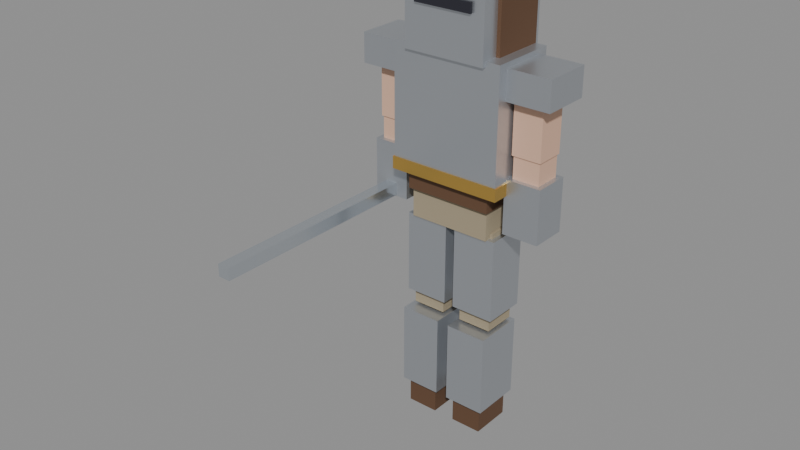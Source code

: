 # Source: hero_placeholder.blend  (saved by Blender 4.2.66; exported with 4.5.12 LTS)
import bpy
from mathutils import Matrix  # noqa: F401  (used for matrix-valued properties, if any)

bpy.ops.wm.read_factory_settings(use_empty=True)
scene = bpy.context.scene
scene.name = 'Scene'

# ---- materials (node trees are filled in below, after node groups)
mat_cloth = bpy.data.materials.new('Cloth')
mat_leather = bpy.data.materials.new('Leather')
mat_skin = bpy.data.materials.new('Skin')
mat_eyes = bpy.data.materials.new('Eyes')
mat_blade = bpy.data.materials.new('Blade')
mat_hair = bpy.data.materials.new('Hair')
mat_steel = bpy.data.materials.new('Steel')
mat_gold = bpy.data.materials.new('Gold')

# ---- material node trees
mat_cloth.use_nodes = True; mat_cloth.node_tree.nodes.clear()
_N = mat_cloth.node_tree.nodes; _L = mat_cloth.node_tree.links
n0 = _N.new('ShaderNodeBsdfPrincipled'); n0.name = 'Principled BSDF'; n0.location = (10, 300)
n0.inputs[0].default_value = (0.36, 0.3, 0.2, 1.0)
n0.inputs[2].default_value = 0.9
n1 = _N.new('ShaderNodeOutputMaterial'); n1.name = 'Material Output'; n1.location = (300, 300)
_L.new(n0.outputs[0], n1.inputs[0])
n1.is_active_output = True
mat_leather.use_nodes = True; mat_leather.node_tree.nodes.clear()
_N = mat_leather.node_tree.nodes; _L = mat_leather.node_tree.links
n0 = _N.new('ShaderNodeBsdfPrincipled'); n0.name = 'Principled BSDF'; n0.location = (10, 300)
n0.inputs[0].default_value = (0.12, 0.06, 0.03, 1.0)
n0.inputs[2].default_value = 0.7
n1 = _N.new('ShaderNodeOutputMaterial'); n1.name = 'Material Output'; n1.location = (300, 300)
_L.new(n0.outputs[0], n1.inputs[0])
n1.is_active_output = True
mat_skin.use_nodes = True; mat_skin.node_tree.nodes.clear()
_N = mat_skin.node_tree.nodes; _L = mat_skin.node_tree.links
n0 = _N.new('ShaderNodeBsdfPrincipled'); n0.name = 'Principled BSDF'; n0.location = (10, 300)
n0.inputs[0].default_value = (0.72, 0.45, 0.32, 1.0)
n0.inputs[2].default_value = 0.7
n1 = _N.new('ShaderNodeOutputMaterial'); n1.name = 'Material Output'; n1.location = (300, 300)
_L.new(n0.outputs[0], n1.inputs[0])
n1.is_active_output = True
mat_eyes.use_nodes = True; mat_eyes.node_tree.nodes.clear()
_N = mat_eyes.node_tree.nodes; _L = mat_eyes.node_tree.links
n0 = _N.new('ShaderNodeBsdfPrincipled'); n0.name = 'Principled BSDF'; n0.location = (10, 300)
n0.inputs[0].default_value = (0.02, 0.02, 0.03, 1.0)
n0.inputs[2].default_value = 0.4
n1 = _N.new('ShaderNodeOutputMaterial'); n1.name = 'Material Output'; n1.location = (300, 300)
_L.new(n0.outputs[0], n1.inputs[0])
n1.is_active_output = True
mat_blade.use_nodes = True; mat_blade.node_tree.nodes.clear()
_N = mat_blade.node_tree.nodes; _L = mat_blade.node_tree.links
n0 = _N.new('ShaderNodeBsdfPrincipled'); n0.name = 'Principled BSDF'; n0.location = (10, 300)
n0.inputs[0].default_value = (0.7, 0.75, 0.8, 1.0)
n0.inputs[1].default_value = 0.9
n0.inputs[2].default_value = 0.2
n1 = _N.new('ShaderNodeOutputMaterial'); n1.name = 'Material Output'; n1.location = (300, 300)
_L.new(n0.outputs[0], n1.inputs[0])
n1.is_active_output = True
mat_hair.use_nodes = True; mat_hair.node_tree.nodes.clear()
_N = mat_hair.node_tree.nodes; _L = mat_hair.node_tree.links
n0 = _N.new('ShaderNodeBsdfPrincipled'); n0.name = 'Principled BSDF'; n0.location = (10, 300)
n0.inputs[0].default_value = (0.12, 0.06, 0.03, 1.0)
n0.inputs[2].default_value = 0.8
n1 = _N.new('ShaderNodeOutputMaterial'); n1.name = 'Material Output'; n1.location = (300, 300)
_L.new(n0.outputs[0], n1.inputs[0])
n1.is_active_output = True
mat_steel.use_nodes = True; mat_steel.node_tree.nodes.clear()
_N = mat_steel.node_tree.nodes; _L = mat_steel.node_tree.links
n0 = _N.new('ShaderNodeBsdfPrincipled'); n0.name = 'Principled BSDF'; n0.location = (10, 300)
n0.inputs[0].default_value = (0.55, 0.58, 0.62, 1.0)
n0.inputs[1].default_value = 0.8
n0.inputs[2].default_value = 0.35
n1 = _N.new('ShaderNodeOutputMaterial'); n1.name = 'Material Output'; n1.location = (300, 300)
_L.new(n0.outputs[0], n1.inputs[0])
n1.is_active_output = True
mat_gold.use_nodes = True; mat_gold.node_tree.nodes.clear()
_N = mat_gold.node_tree.nodes; _L = mat_gold.node_tree.links
n0 = _N.new('ShaderNodeBsdfPrincipled'); n0.name = 'Principled BSDF'; n0.location = (10, 300)
n0.inputs[0].default_value = (0.8, 0.5, 0.12, 1.0)
n0.inputs[1].default_value = 0.9
n0.inputs[2].default_value = 0.3
n1 = _N.new('ShaderNodeOutputMaterial'); n1.name = 'Material Output'; n1.location = (300, 300)
_L.new(n0.outputs[0], n1.inputs[0])
n1.is_active_output = True

# ---- meshes
me_body = bpy.data.meshes.new('Body')
me_body.from_pydata([(-0.17, -0.1, 0.88), (0.17, -0.1, 0.88), (-0.17, 0.1, 0.88), (0.17, 0.1, 0.88), (-0.17, -0.1, 1.08), (0.17, -0.1, 1.08), (-0.17, 0.1, 1.08), (0.17, 0.1, 1.08), (-0.2, -0.11, 1.1), (0.2, -0.11, 1.1), (-0.2, 0.11, 1.1), (0.2, 0.11, 1.1), (-0.2, -0.11, 1.56), (0.2, -0.11, 1.56), (-0.2, 0.11, 1.56), (0.2, 0.11, 1.56), (-0.18, -0.115, 1.0), (0.18, -0.115, 1.0), (-0.18, 0.115, 1.0), (0.18, 0.115, 1.0), (-0.18, -0.115, 1.06), (0.18, -0.115, 1.06), (-0.18, 0.115, 1.06), (0.18, 0.115, 1.06), (-0.14, -0.14, 1.57), (0.14, -0.14, 1.57), (-0.14, 0.14, 1.57), (0.14, 0.14, 1.57), (-0.14, -0.14, 1.87), (0.14, -0.14, 1.87), (-0.14, 0.14, 1.87), (0.14, 0.14, 1.87), (-0.085, -0.146, 1.715), (-0.035, -0.146, 1.715), (-0.085, -0.136, 1.715), (-0.035, -0.136, 1.715), (-0.085, -0.146, 1.765), (-0.035, -0.146, 1.765), (-0.085, -0.136, 1.765), (-0.035, -0.136, 1.765), (0.035, -0.146, 1.715), (0.085, -0.146, 1.715), (0.035, -0.136, 1.715), (0.085, -0.136, 1.715), (0.035, -0.146, 1.765), (0.085, -0.146, 1.765), (0.035, -0.136, 1.765), (0.085, -0.136, 1.765), (0.24, -0.06, 1.23), (0.36, -0.06, 1.23), (0.24, 0.06, 1.23), (0.36, 0.06, 1.23), (0.24, -0.06, 1.53), (0.36, -0.06, 1.53), (0.24, 0.06, 1.53), (0.36, 0.06, 1.53), (0.245, -0.055, 0.93), (0.355, -0.055, 0.93), (0.245, 0.055, 0.93), (0.355, 0.055, 0.93), (0.245, -0.055, 1.23), (0.355, -0.055, 1.23), (0.245, 0.055, 1.23), (0.355, 0.055, 1.23), (-0.36, -0.06, 1.23), (-0.24, -0.06, 1.23), (-0.36, 0.06, 1.23), (-0.24, 0.06, 1.23), (-0.36, -0.06, 1.53), (-0.24, -0.06, 1.53), (-0.36, 0.06, 1.53), (-0.24, 0.06, 1.53), (-0.355, -0.055, 0.93), (-0.245, -0.055, 0.93), (-0.355, 0.055, 0.93), (-0.245, 0.055, 0.93), (-0.355, -0.055, 1.23), (-0.245, -0.055, 1.23), (-0.355, 0.055, 1.23), (-0.245, 0.055, 1.23), (0.04, -0.07, 0.48), (0.18, -0.07, 0.48), (0.04, 0.07, 0.48), (0.18, 0.07, 0.48), (0.04, -0.07, 0.9), (0.18, -0.07, 0.9), (0.04, 0.07, 0.9), (0.18, 0.07, 0.9), (0.045, -0.105, 0.02), (0.175, -0.105, 0.02), (0.045, 0.065, 0.02), (0.175, 0.065, 0.02), (0.045, -0.105, 0.46), (0.175, -0.105, 0.46), (0.045, 0.065, 0.46), (0.175, 0.065, 0.46), (-0.18, -0.07, 0.48), (-0.04, -0.07, 0.48), (-0.18, 0.07, 0.48), (-0.04, 0.07, 0.48), (-0.18, -0.07, 0.9), (-0.04, -0.07, 0.9), (-0.18, 0.07, 0.9), (-0.04, 0.07, 0.9), (-0.175, -0.105, 0.02), (-0.045, -0.105, 0.02), (-0.175, 0.065, 0.02), (-0.045, 0.065, 0.02), (-0.175, -0.105, 0.46), (-0.045, -0.105, 0.46), (-0.175, 0.065, 0.46), (-0.045, 0.065, 0.46)], [], [(0, 2, 3, 1), (4, 5, 7, 6), (0, 1, 5, 4), (2, 6, 7, 3), (0, 4, 6, 2), (1, 3, 7, 5), (8, 10, 11, 9), (12, 13, 15, 14), (8, 9, 13, 12), (10, 14, 15, 11), (8, 12, 14, 10), (9, 11, 15, 13), (16, 18, 19, 17), (20, 21, 23, 22), (16, 17, 21, 20), (18, 22, 23, 19), (16, 20, 22, 18), (17, 19, 23, 21), (24, 26, 27, 25), (28, 29, 31, 30), (24, 25, 29, 28), (26, 30, 31, 27), (24, 28, 30, 26), (25, 27, 31, 29), (32, 34, 35, 33), (36, 37, 39, 38), (32, 33, 37, 36), (34, 38, 39, 35), (32, 36, 38, 34), (33, 35, 39, 37), (40, 42, 43, 41), (44, 45, 47, 46), (40, 41, 45, 44), (42, 46, 47, 43), (40, 44, 46, 42), (41, 43, 47, 45), (48, 50, 51, 49), (52, 53, 55, 54), (48, 49, 53, 52), (50, 54, 55, 51), (48, 52, 54, 50), (49, 51, 55, 53), (56, 58, 59, 57), (60, 61, 63, 62), (56, 57, 61, 60), (58, 62, 63, 59), (56, 60, 62, 58), (57, 59, 63, 61), (64, 66, 67, 65), (68, 69, 71, 70), (64, 65, 69, 68), (66, 70, 71, 67), (64, 68, 70, 66), (65, 67, 71, 69), (72, 74, 75, 73), (76, 77, 79, 78), (72, 73, 77, 76), (74, 78, 79, 75), (72, 76, 78, 74), (73, 75, 79, 77), (80, 82, 83, 81), (84, 85, 87, 86), (80, 81, 85, 84), (82, 86, 87, 83), (80, 84, 86, 82), (81, 83, 87, 85), (88, 90, 91, 89), (92, 93, 95, 94), (88, 89, 93, 92), (90, 94, 95, 91), (88, 92, 94, 90), (89, 91, 95, 93), (96, 98, 99, 97), (100, 101, 103, 102), (96, 97, 101, 100), (98, 102, 103, 99), (96, 100, 102, 98), (97, 99, 103, 101), (104, 106, 107, 105), (108, 109, 111, 110), (104, 105, 109, 108), (106, 110, 111, 107), (104, 108, 110, 106), (105, 107, 111, 109)])
me_body.polygons.foreach_set('material_index', [0, 0, 0, 0, 0, 0, 0, 0, 0, 0, 0, 0, 1, 1, 1, 1, 1, 1, 2, 2, 2, 2, 2, 2, 3, 3, 3, 3, 3, 3, 3, 3, 3, 3, 3, 3, 2, 2, 2, 2, 2, 2, 2, 2, 2, 2, 2, 2, 2, 2, 2, 2, 2, 2, 2, 2, 2, 2, 2, 2, 0, 0, 0, 0, 0, 0, 1, 1, 1, 1, 1, 1, 0, 0, 0, 0, 0, 0, 1, 1, 1, 1, 1, 1])
me_body.materials.append(mat_cloth)
me_body.materials.append(mat_leather)
me_body.materials.append(mat_skin)
me_body.materials.append(mat_eyes)
me_body.update()
me_sword = bpy.data.meshes.new('Sword')
me_sword.from_pydata([(-0.325, -0.95, 0.925), (-0.275, -0.95, 0.925), (-0.325, -0.05, 0.925), (-0.275, -0.05, 0.925), (-0.325, -0.95, 0.975), (-0.275, -0.95, 0.975), (-0.325, -0.05, 0.975), (-0.275, -0.05, 0.975)], [], [(0, 2, 3, 1), (4, 5, 7, 6), (0, 1, 5, 4), (2, 6, 7, 3), (0, 4, 6, 2), (1, 3, 7, 5)])
me_sword.materials.append(mat_blade)
me_sword.update()
me_hair_short = bpy.data.meshes.new('Hair_Short')
me_hair_short.from_pydata([(-0.15, -0.13, 1.85), (0.15, -0.13, 1.85), (-0.15, 0.17, 1.85), (0.15, 0.17, 1.85), (-0.15, -0.13, 1.91), (0.15, -0.13, 1.91), (-0.15, 0.17, 1.91), (0.15, 0.17, 1.91), (-0.15, 0.12, 1.63), (0.15, 0.12, 1.63), (-0.15, 0.16, 1.63), (0.15, 0.16, 1.63), (-0.15, 0.12, 1.89), (0.15, 0.12, 1.89), (-0.15, 0.16, 1.89), (0.15, 0.16, 1.89)], [], [(0, 2, 3, 1), (4, 5, 7, 6), (0, 1, 5, 4), (2, 6, 7, 3), (0, 4, 6, 2), (1, 3, 7, 5), (8, 10, 11, 9), (12, 13, 15, 14), (8, 9, 13, 12), (10, 14, 15, 11), (8, 12, 14, 10), (9, 11, 15, 13)])
me_hair_short.materials.append(mat_hair)
me_hair_short.update()
me_hair_long = bpy.data.meshes.new('Hair_Long')
me_hair_long.from_pydata([(-0.15, -0.13, 1.85), (0.15, -0.13, 1.85), (-0.15, 0.17, 1.85), (0.15, 0.17, 1.85), (-0.15, -0.13, 1.91), (0.15, -0.13, 1.91), (-0.15, 0.17, 1.91), (0.15, 0.17, 1.91), (-0.16, 0.12, 1.37), (0.16, 0.12, 1.37), (-0.16, 0.18, 1.37), (0.16, 0.18, 1.37), (-0.16, 0.12, 1.87), (0.16, 0.12, 1.87), (-0.16, 0.18, 1.87), (0.16, 0.18, 1.87), (0.135, -0.08, 1.37), (0.185, -0.08, 1.37), (0.135, 0.14, 1.37), (0.185, 0.14, 1.37), (0.135, -0.08, 1.87), (0.185, -0.08, 1.87), (0.135, 0.14, 1.87), (0.185, 0.14, 1.87), (-0.185, -0.08, 1.37), (-0.135, -0.08, 1.37), (-0.185, 0.14, 1.37), (-0.135, 0.14, 1.37), (-0.185, -0.08, 1.87), (-0.135, -0.08, 1.87), (-0.185, 0.14, 1.87), (-0.135, 0.14, 1.87)], [], [(0, 2, 3, 1), (4, 5, 7, 6), (0, 1, 5, 4), (2, 6, 7, 3), (0, 4, 6, 2), (1, 3, 7, 5), (8, 10, 11, 9), (12, 13, 15, 14), (8, 9, 13, 12), (10, 14, 15, 11), (8, 12, 14, 10), (9, 11, 15, 13), (16, 18, 19, 17), (20, 21, 23, 22), (16, 17, 21, 20), (18, 22, 23, 19), (16, 20, 22, 18), (17, 19, 23, 21), (24, 26, 27, 25), (28, 29, 31, 30), (24, 25, 29, 28), (26, 30, 31, 27), (24, 28, 30, 26), (25, 27, 31, 29)])
me_hair_long.materials.append(mat_hair)
me_hair_long.update()
me_armor_helmet = bpy.data.meshes.new('Armor_Helmet')
me_armor_helmet.from_pydata([(-0.17, -0.155, 1.56), (0.17, -0.155, 1.56), (-0.17, 0.175, 1.56), (0.17, 0.175, 1.56), (-0.17, -0.155, 1.94), (0.17, -0.155, 1.94), (-0.17, 0.175, 1.94), (0.17, 0.175, 1.94), (-0.025, -0.14, 1.93), (0.025, -0.14, 1.93), (-0.025, 0.16, 1.93), (0.025, 0.16, 1.93), (-0.025, -0.14, 1.99), (0.025, -0.14, 1.99), (-0.025, 0.16, 1.99), (0.025, 0.16, 1.99), (-0.12, -0.167, 1.74), (0.12, -0.167, 1.74), (-0.12, -0.157, 1.74), (0.12, -0.157, 1.74), (-0.12, -0.167, 1.78), (0.12, -0.167, 1.78), (-0.12, -0.157, 1.78), (0.12, -0.157, 1.78)], [], [(0, 2, 3, 1), (4, 5, 7, 6), (0, 1, 5, 4), (2, 6, 7, 3), (0, 4, 6, 2), (1, 3, 7, 5), (8, 10, 11, 9), (12, 13, 15, 14), (8, 9, 13, 12), (10, 14, 15, 11), (8, 12, 14, 10), (9, 11, 15, 13), (16, 18, 19, 17), (20, 21, 23, 22), (16, 17, 21, 20), (18, 22, 23, 19), (16, 20, 22, 18), (17, 19, 23, 21)])
me_armor_helmet.polygons.foreach_set('material_index', [0, 0, 0, 0, 0, 0, 1, 1, 1, 1, 1, 1, 2, 2, 2, 2, 2, 2])
me_armor_helmet.materials.append(mat_steel)
me_armor_helmet.materials.append(mat_gold)
me_armor_helmet.materials.append(mat_eyes)
me_armor_helmet.update()
me_armor_chest = bpy.data.meshes.new('Armor_Chest')
me_armor_chest.from_pydata([(-0.23, -0.14, 1.1), (0.23, -0.14, 1.1), (-0.23, 0.14, 1.1), (0.23, 0.14, 1.1), (-0.23, -0.14, 1.58), (0.23, -0.14, 1.58), (-0.23, 0.14, 1.58), (0.23, 0.14, 1.58), (0.21, -0.1, 1.44), (0.41, -0.1, 1.44), (0.21, 0.1, 1.44), (0.41, 0.1, 1.44), (0.21, -0.1, 1.56), (0.41, -0.1, 1.56), (0.21, 0.1, 1.56), (0.41, 0.1, 1.56), (-0.41, -0.1, 1.44), (-0.21, -0.1, 1.44), (-0.41, 0.1, 1.44), (-0.21, 0.1, 1.44), (-0.41, -0.1, 1.56), (-0.21, -0.1, 1.56), (-0.41, 0.1, 1.56), (-0.21, 0.1, 1.56), (-0.235, -0.145, 1.075), (0.235, -0.145, 1.075), (-0.235, 0.145, 1.075), (0.235, 0.145, 1.075), (-0.235, -0.145, 1.125), (0.235, -0.145, 1.125), (-0.235, 0.145, 1.125), (0.235, 0.145, 1.125)], [], [(0, 2, 3, 1), (4, 5, 7, 6), (0, 1, 5, 4), (2, 6, 7, 3), (0, 4, 6, 2), (1, 3, 7, 5), (8, 10, 11, 9), (12, 13, 15, 14), (8, 9, 13, 12), (10, 14, 15, 11), (8, 12, 14, 10), (9, 11, 15, 13), (16, 18, 19, 17), (20, 21, 23, 22), (16, 17, 21, 20), (18, 22, 23, 19), (16, 20, 22, 18), (17, 19, 23, 21), (24, 26, 27, 25), (28, 29, 31, 30), (24, 25, 29, 28), (26, 30, 31, 27), (24, 28, 30, 26), (25, 27, 31, 29)])
me_armor_chest.polygons.foreach_set('material_index', [0, 0, 0, 0, 0, 0, 0, 0, 0, 0, 0, 0, 0, 0, 0, 0, 0, 0, 1, 1, 1, 1, 1, 1])
me_armor_chest.materials.append(mat_steel)
me_armor_chest.materials.append(mat_gold)
me_armor_chest.update()
me_armor_gauntlets = bpy.data.meshes.new('Armor_Gauntlets')
me_armor_gauntlets.from_pydata([(0.225, -0.075, 0.92), (0.375, -0.075, 0.92), (0.225, 0.075, 0.92), (0.375, 0.075, 0.92), (0.225, -0.075, 1.14), (0.375, -0.075, 1.14), (0.225, 0.075, 1.14), (0.375, 0.075, 1.14), (-0.375, -0.075, 0.92), (-0.225, -0.075, 0.92), (-0.375, 0.075, 0.92), (-0.225, 0.075, 0.92), (-0.375, -0.075, 1.14), (-0.225, -0.075, 1.14), (-0.375, 0.075, 1.14), (-0.225, 0.075, 1.14)], [], [(0, 2, 3, 1), (4, 5, 7, 6), (0, 1, 5, 4), (2, 6, 7, 3), (0, 4, 6, 2), (1, 3, 7, 5), (8, 10, 11, 9), (12, 13, 15, 14), (8, 9, 13, 12), (10, 14, 15, 11), (8, 12, 14, 10), (9, 11, 15, 13)])
me_armor_gauntlets.materials.append(mat_steel)
me_armor_gauntlets.update()
me_armor_greaves = bpy.data.meshes.new('Armor_Greaves')
me_armor_greaves.from_pydata([(0.02, -0.09, 0.54), (0.2, -0.09, 0.54), (0.02, 0.09, 0.54), (0.2, 0.09, 0.54), (0.02, -0.09, 0.88), (0.2, -0.09, 0.88), (0.02, 0.09, 0.88), (0.2, 0.09, 0.88), (-0.2, -0.09, 0.54), (-0.02, -0.09, 0.54), (-0.2, 0.09, 0.54), (-0.02, 0.09, 0.54), (-0.2, -0.09, 0.88), (-0.02, -0.09, 0.88), (-0.2, 0.09, 0.88), (-0.02, 0.09, 0.88), (0.025, -0.125, 0.13), (0.195, -0.125, 0.13), (0.025, 0.085, 0.13), (0.195, 0.085, 0.13), (0.025, -0.125, 0.47), (0.195, -0.125, 0.47), (0.025, 0.085, 0.47), (0.195, 0.085, 0.47), (-0.195, -0.125, 0.13), (-0.025, -0.125, 0.13), (-0.195, 0.085, 0.13), (-0.025, 0.085, 0.13), (-0.195, -0.125, 0.47), (-0.025, -0.125, 0.47), (-0.195, 0.085, 0.47), (-0.025, 0.085, 0.47)], [], [(0, 2, 3, 1), (4, 5, 7, 6), (0, 1, 5, 4), (2, 6, 7, 3), (0, 4, 6, 2), (1, 3, 7, 5), (8, 10, 11, 9), (12, 13, 15, 14), (8, 9, 13, 12), (10, 14, 15, 11), (8, 12, 14, 10), (9, 11, 15, 13), (16, 18, 19, 17), (20, 21, 23, 22), (16, 17, 21, 20), (18, 22, 23, 19), (16, 20, 22, 18), (17, 19, 23, 21), (24, 26, 27, 25), (28, 29, 31, 30), (24, 25, 29, 28), (26, 30, 31, 27), (24, 28, 30, 26), (25, 27, 31, 29)])
me_armor_greaves.materials.append(mat_steel)
me_armor_greaves.update()
arm_herorig = bpy.data.armatures.new('HeroRig')  # bones are not reproduced

# ---- objects
ob_herorig = bpy.data.objects.new('HeroRig', arm_herorig)
ob_body = bpy.data.objects.new('Body', me_body)
ob_sword = bpy.data.objects.new('Sword', me_sword)
ob_hair_short = bpy.data.objects.new('Hair_Short', me_hair_short)
ob_hair_long = bpy.data.objects.new('Hair_Long', me_hair_long)
ob_armor_helmet = bpy.data.objects.new('Armor_Helmet', me_armor_helmet)
ob_armor_chest = bpy.data.objects.new('Armor_Chest', me_armor_chest)
ob_armor_gauntlets = bpy.data.objects.new('Armor_Gauntlets', me_armor_gauntlets)
ob_armor_greaves = bpy.data.objects.new('Armor_Greaves', me_armor_greaves)

# ---- transforms, parenting, visibility, modifiers, constraints
ob_herorig.location = (0.0, 0.0, 0.0)
ob_body.parent = ob_herorig
ob_body.location = (0.0, 0.0, 0.0)
_vg = ob_body.vertex_groups.new(name='hips')
_vg.add([0, 1, 2, 3, 4, 5, 6, 7, 16, 17, 18, 19, 20, 21, 22, 23], 1.0, 'REPLACE')
_vg = ob_body.vertex_groups.new(name='chest')
_vg.add([8, 9, 10, 11, 12, 13, 14, 15], 1.0, 'REPLACE')
_vg = ob_body.vertex_groups.new(name='head')
_vg.add([24, 25, 26, 27, 28, 29, 30, 31, 32, 33, 34, 35, 36, 37, 38, 39, 40, 41, 42, 43, 44, 45, 46, 47], 1.0, 'REPLACE')
_vg = ob_body.vertex_groups.new(name='upper_arm.L')
_vg.add([48, 49, 50, 51, 52, 53, 54, 55], 1.0, 'REPLACE')
_vg = ob_body.vertex_groups.new(name='forearm.L')
_vg.add([56, 57, 58, 59, 60, 61, 62, 63], 1.0, 'REPLACE')
_vg = ob_body.vertex_groups.new(name='upper_arm.R')
_vg.add([64, 65, 66, 67, 68, 69, 70, 71], 1.0, 'REPLACE')
_vg = ob_body.vertex_groups.new(name='forearm.R')
_vg.add([72, 73, 74, 75, 76, 77, 78, 79], 1.0, 'REPLACE')
_vg = ob_body.vertex_groups.new(name='thigh.L')
_vg.add([80, 81, 82, 83, 84, 85, 86, 87], 1.0, 'REPLACE')
_vg = ob_body.vertex_groups.new(name='shin.L')
_vg.add([88, 89, 90, 91, 92, 93, 94, 95], 1.0, 'REPLACE')
_vg = ob_body.vertex_groups.new(name='thigh.R')
_vg.add([96, 97, 98, 99, 100, 101, 102, 103], 1.0, 'REPLACE')
_vg = ob_body.vertex_groups.new(name='shin.R')
_vg.add([104, 105, 106, 107, 108, 109, 110, 111], 1.0, 'REPLACE')
_m = ob_body.modifiers.new('Armature', 'ARMATURE')
_m.object = ob_herorig
ob_sword.parent = ob_herorig
ob_sword.location = (0.0, 0.0, 0.0)
_vg = ob_sword.vertex_groups.new(name='forearm.R')
_vg.add([0, 1, 2, 3, 4, 5, 6, 7], 1.0, 'REPLACE')
_m = ob_sword.modifiers.new('Armature', 'ARMATURE')
_m.object = ob_herorig
ob_hair_short.parent = ob_herorig
ob_hair_short.location = (0.0, 0.0, 0.0)
_vg = ob_hair_short.vertex_groups.new(name='head')
_vg.add([0, 1, 2, 3, 4, 5, 6, 7, 8, 9, 10, 11, 12, 13, 14, 15], 1.0, 'REPLACE')
_m = ob_hair_short.modifiers.new('Armature', 'ARMATURE')
_m.object = ob_herorig
ob_hair_long.parent = ob_herorig
ob_hair_long.location = (0.0, 0.0, 0.0)
_vg = ob_hair_long.vertex_groups.new(name='head')
_vg.add([0, 1, 2, 3, 4, 5, 6, 7, 8, 9, 10, 11, 12, 13, 14, 15, 16, 17, 18, 19, 20, 21, 22, 23, 24, 25, 26, 27, 28, 29, 30, 31], 1.0, 'REPLACE')
_m = ob_hair_long.modifiers.new('Armature', 'ARMATURE')
_m.object = ob_herorig
ob_armor_helmet.parent = ob_herorig
ob_armor_helmet.location = (0.0, 0.0, 0.0)
_vg = ob_armor_helmet.vertex_groups.new(name='head')
_vg.add([0, 1, 2, 3, 4, 5, 6, 7, 8, 9, 10, 11, 12, 13, 14, 15, 16, 17, 18, 19, 20, 21, 22, 23], 1.0, 'REPLACE')
_m = ob_armor_helmet.modifiers.new('Armature', 'ARMATURE')
_m.object = ob_herorig
ob_armor_chest.parent = ob_herorig
ob_armor_chest.location = (0.0, 0.0, 0.0)
_vg = ob_armor_chest.vertex_groups.new(name='chest')
_vg.add([0, 1, 2, 3, 4, 5, 6, 7, 8, 9, 10, 11, 12, 13, 14, 15, 16, 17, 18, 19, 20, 21, 22, 23, 24, 25, 26, 27, 28, 29, 30, 31], 1.0, 'REPLACE')
_m = ob_armor_chest.modifiers.new('Armature', 'ARMATURE')
_m.object = ob_herorig
ob_armor_gauntlets.parent = ob_herorig
ob_armor_gauntlets.location = (0.0, 0.0, 0.0)
_vg = ob_armor_gauntlets.vertex_groups.new(name='forearm.L')
_vg.add([0, 1, 2, 3, 4, 5, 6, 7], 1.0, 'REPLACE')
_vg = ob_armor_gauntlets.vertex_groups.new(name='forearm.R')
_vg.add([8, 9, 10, 11, 12, 13, 14, 15], 1.0, 'REPLACE')
_m = ob_armor_gauntlets.modifiers.new('Armature', 'ARMATURE')
_m.object = ob_herorig
ob_armor_greaves.parent = ob_herorig
ob_armor_greaves.location = (0.0, 0.0, 0.0)
_vg = ob_armor_greaves.vertex_groups.new(name='thigh.L')
_vg.add([0, 1, 2, 3, 4, 5, 6, 7], 1.0, 'REPLACE')
_vg = ob_armor_greaves.vertex_groups.new(name='thigh.R')
_vg.add([8, 9, 10, 11, 12, 13, 14, 15], 1.0, 'REPLACE')
_vg = ob_armor_greaves.vertex_groups.new(name='shin.L')
_vg.add([16, 17, 18, 19, 20, 21, 22, 23], 1.0, 'REPLACE')
_vg = ob_armor_greaves.vertex_groups.new(name='shin.R')
_vg.add([24, 25, 26, 27, 28, 29, 30, 31], 1.0, 'REPLACE')
_m = ob_armor_greaves.modifiers.new('Armature', 'ARMATURE')
_m.object = ob_herorig

# ---- collection membership
scene.collection.objects.link(ob_herorig)
scene.collection.objects.link(ob_body)
scene.collection.objects.link(ob_sword)
scene.collection.objects.link(ob_hair_short)
scene.collection.objects.link(ob_hair_long)
scene.collection.objects.link(ob_armor_helmet)
scene.collection.objects.link(ob_armor_chest)
scene.collection.objects.link(ob_armor_gauntlets)
scene.collection.objects.link(ob_armor_greaves)

# ---- scene / render settings (as saved in the file)
scene.frame_start = 1; scene.frame_end = 250; scene.frame_set(1)
scene.render.engine = 'BLENDER_EEVEE_NEXT'
scene.render.fps = 30
bpy.context.view_layer.update()

# ---- added for rendering (the .blend has no active camera and no usable light): camera, sun + grey world if the file has none
cam_auto = bpy.data.cameras.new('AutoCamera')
cam_auto.lens = 50.0
cam_auto.sensor_width = 36.0
cam_auto.clip_end = 1000.0
ob_auto_camera = bpy.data.objects.new('AutoCamera', cam_auto)
scene.collection.objects.link(ob_auto_camera)
ob_auto_camera.location = (2.23403, -3.06584, 2.79222)
ob_auto_camera.rotation_euler = (1.09748, -7.21219e-08, 0.694738)
scene.camera = ob_auto_camera
light_auto_sun = bpy.data.lights.new('AutoSun', 'SUN')
light_auto_sun.energy = 3.0
light_auto_sun.angle = 0.0523599
ob_auto_sun = bpy.data.objects.new('AutoSun', light_auto_sun)
scene.collection.objects.link(ob_auto_sun)
ob_auto_sun.rotation_euler = (0.872665, 0.174533, 0.523599)
if scene.world is None:
    world_auto = bpy.data.worlds.new('AutoWorld')
    world_auto.color = (0.3, 0.3, 0.3)
    scene.world = world_auto
bpy.context.view_layer.update()
